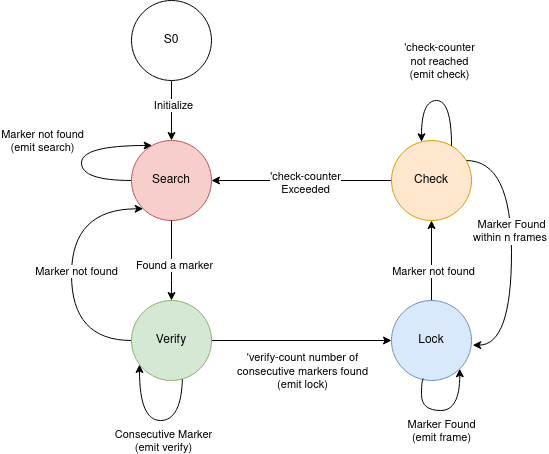

The diagram above was exported from draw.io. Its source (the exported page's mxGraphModel, read from the mxfile embedded in the PNG):
<mxGraphModel dx="1754" dy="985" grid="1" gridSize="10" guides="1" tooltips="1" connect="1" arrows="1" fold="1" page="1" pageScale="1" pageWidth="850" pageHeight="1100" math="0" shadow="0">
  <root>
    <mxCell id="0" />
    <mxCell id="1" parent="0" />
    <mxCell id="o3wIXrdPn_Dft9DkVsX2-35" style="edgeStyle=orthogonalEdgeStyle;rounded=0;orthogonalLoop=1;jettySize=auto;html=1;curved=1;" parent="1" source="o3wIXrdPn_Dft9DkVsX2-1" target="o3wIXrdPn_Dft9DkVsX2-1" edge="1">
      <mxGeometry relative="1" as="geometry">
        <mxPoint x="250" y="160" as="targetPoint" />
        <Array as="points">
          <mxPoint x="220" y="210" />
          <mxPoint x="220" y="175" />
        </Array>
      </mxGeometry>
    </mxCell>
    <mxCell id="o3wIXrdPn_Dft9DkVsX2-36" value="Marker not found&lt;br&gt;(emit search)" style="edgeLabel;html=1;align=center;verticalAlign=middle;resizable=0;points=[];" parent="o3wIXrdPn_Dft9DkVsX2-35" vertex="1" connectable="0">
      <mxGeometry x="-0.1339" y="2" relative="1" as="geometry">
        <mxPoint x="-38" y="-23" as="offset" />
      </mxGeometry>
    </mxCell>
    <mxCell id="o3wIXrdPn_Dft9DkVsX2-1" value="Search" style="ellipse;whiteSpace=wrap;html=1;aspect=fixed;fillColor=#f8cecc;strokeColor=#b85450;" parent="1" vertex="1">
      <mxGeometry x="270" y="170" width="80" height="80" as="geometry" />
    </mxCell>
    <mxCell id="o3wIXrdPn_Dft9DkVsX2-9" style="edgeStyle=orthogonalEdgeStyle;rounded=0;orthogonalLoop=1;jettySize=auto;html=1;entryX=0;entryY=1;entryDx=0;entryDy=0;curved=1;" parent="1" source="o3wIXrdPn_Dft9DkVsX2-14" target="o3wIXrdPn_Dft9DkVsX2-1" edge="1">
      <mxGeometry relative="1" as="geometry">
        <mxPoint x="270" y="370" as="sourcePoint" />
        <Array as="points">
          <mxPoint x="210" y="370" />
          <mxPoint x="210" y="238" />
        </Array>
      </mxGeometry>
    </mxCell>
    <mxCell id="o3wIXrdPn_Dft9DkVsX2-29" value="Marker not found" style="edgeLabel;html=1;align=center;verticalAlign=middle;resizable=0;points=[];" parent="o3wIXrdPn_Dft9DkVsX2-9" vertex="1" connectable="0">
      <mxGeometry x="0.1405" y="-4" relative="1" as="geometry">
        <mxPoint y="20" as="offset" />
      </mxGeometry>
    </mxCell>
    <mxCell id="o3wIXrdPn_Dft9DkVsX2-11" style="edgeStyle=orthogonalEdgeStyle;rounded=0;orthogonalLoop=1;jettySize=auto;html=1;" parent="1" source="o3wIXrdPn_Dft9DkVsX2-10" target="o3wIXrdPn_Dft9DkVsX2-1" edge="1">
      <mxGeometry relative="1" as="geometry" />
    </mxCell>
    <mxCell id="o3wIXrdPn_Dft9DkVsX2-12" value="Initialize" style="edgeLabel;html=1;align=center;verticalAlign=middle;resizable=0;points=[];" parent="o3wIXrdPn_Dft9DkVsX2-11" vertex="1" connectable="0">
      <mxGeometry x="-0.2067" y="1" relative="1" as="geometry">
        <mxPoint as="offset" />
      </mxGeometry>
    </mxCell>
    <mxCell id="o3wIXrdPn_Dft9DkVsX2-10" value="S0" style="ellipse;whiteSpace=wrap;html=1;aspect=fixed;" parent="1" vertex="1">
      <mxGeometry x="270" y="30" width="80" height="80" as="geometry" />
    </mxCell>
    <mxCell id="o3wIXrdPn_Dft9DkVsX2-15" value="" style="edgeStyle=orthogonalEdgeStyle;rounded=0;orthogonalLoop=1;jettySize=auto;html=1;" parent="1" source="o3wIXrdPn_Dft9DkVsX2-1" target="o3wIXrdPn_Dft9DkVsX2-14" edge="1">
      <mxGeometry relative="1" as="geometry">
        <Array as="points">
          <mxPoint x="310" y="310" />
          <mxPoint x="310" y="310" />
        </Array>
      </mxGeometry>
    </mxCell>
    <mxCell id="o3wIXrdPn_Dft9DkVsX2-28" value="Found a marker" style="edgeLabel;html=1;align=center;verticalAlign=middle;resizable=0;points=[];" parent="o3wIXrdPn_Dft9DkVsX2-15" vertex="1" connectable="0">
      <mxGeometry x="0.095" y="2" relative="1" as="geometry">
        <mxPoint as="offset" />
      </mxGeometry>
    </mxCell>
    <mxCell id="o3wIXrdPn_Dft9DkVsX2-19" style="edgeStyle=orthogonalEdgeStyle;rounded=0;orthogonalLoop=1;jettySize=auto;html=1;" parent="1" source="o3wIXrdPn_Dft9DkVsX2-14" target="o3wIXrdPn_Dft9DkVsX2-16" edge="1">
      <mxGeometry relative="1" as="geometry" />
    </mxCell>
    <mxCell id="o3wIXrdPn_Dft9DkVsX2-27" value="'verify-count number of&lt;br&gt;consecutive markers found&lt;br&gt;(emit lock)" style="edgeLabel;html=1;align=center;verticalAlign=middle;resizable=0;points=[];" parent="o3wIXrdPn_Dft9DkVsX2-19" vertex="1" connectable="0">
      <mxGeometry x="-0.56" relative="1" as="geometry">
        <mxPoint x="50" y="30" as="offset" />
      </mxGeometry>
    </mxCell>
    <mxCell id="o3wIXrdPn_Dft9DkVsX2-37" style="edgeStyle=orthogonalEdgeStyle;rounded=0;orthogonalLoop=1;jettySize=auto;html=1;curved=1;exitX=0.637;exitY=0.96;exitDx=0;exitDy=0;exitPerimeter=0;" parent="1" source="o3wIXrdPn_Dft9DkVsX2-14" target="o3wIXrdPn_Dft9DkVsX2-14" edge="1">
      <mxGeometry relative="1" as="geometry">
        <mxPoint x="280" y="490" as="targetPoint" />
        <Array as="points">
          <mxPoint x="320" y="407" />
          <mxPoint x="320" y="450" />
          <mxPoint x="278" y="450" />
        </Array>
      </mxGeometry>
    </mxCell>
    <mxCell id="o3wIXrdPn_Dft9DkVsX2-38" value="Consecutive Marker&lt;br&gt;(emit verify)" style="edgeLabel;html=1;align=center;verticalAlign=middle;resizable=0;points=[];" parent="o3wIXrdPn_Dft9DkVsX2-37" vertex="1" connectable="0">
      <mxGeometry x="-0.1289" y="2" relative="1" as="geometry">
        <mxPoint y="18" as="offset" />
      </mxGeometry>
    </mxCell>
    <mxCell id="o3wIXrdPn_Dft9DkVsX2-14" value="Verify" style="ellipse;whiteSpace=wrap;html=1;aspect=fixed;fillColor=#d5e8d4;strokeColor=#82b366;" parent="1" vertex="1">
      <mxGeometry x="270" y="330" width="80" height="80" as="geometry" />
    </mxCell>
    <mxCell id="o3wIXrdPn_Dft9DkVsX2-18" style="edgeStyle=orthogonalEdgeStyle;rounded=0;orthogonalLoop=1;jettySize=auto;html=1;" parent="1" source="o3wIXrdPn_Dft9DkVsX2-16" target="o3wIXrdPn_Dft9DkVsX2-17" edge="1">
      <mxGeometry relative="1" as="geometry" />
    </mxCell>
    <mxCell id="o3wIXrdPn_Dft9DkVsX2-22" value="Marker not found" style="edgeLabel;html=1;align=center;verticalAlign=middle;resizable=0;points=[];" parent="o3wIXrdPn_Dft9DkVsX2-18" vertex="1" connectable="0">
      <mxGeometry x="-0.245" y="-1" relative="1" as="geometry">
        <mxPoint as="offset" />
      </mxGeometry>
    </mxCell>
    <mxCell id="o3wIXrdPn_Dft9DkVsX2-16" value="Lock" style="ellipse;whiteSpace=wrap;html=1;aspect=fixed;fillColor=#dae8fc;strokeColor=#6c8ebf;" parent="1" vertex="1">
      <mxGeometry x="530" y="330" width="80" height="80" as="geometry" />
    </mxCell>
    <mxCell id="o3wIXrdPn_Dft9DkVsX2-20" style="edgeStyle=orthogonalEdgeStyle;orthogonalLoop=1;jettySize=auto;html=1;entryX=1.015;entryY=0.558;entryDx=0;entryDy=0;entryPerimeter=0;rounded=0;curved=1;" parent="1" source="o3wIXrdPn_Dft9DkVsX2-17" target="o3wIXrdPn_Dft9DkVsX2-16" edge="1">
      <mxGeometry relative="1" as="geometry">
        <Array as="points">
          <mxPoint x="650" y="190" />
          <mxPoint x="650" y="375" />
        </Array>
      </mxGeometry>
    </mxCell>
    <mxCell id="o3wIXrdPn_Dft9DkVsX2-21" value="Marker Found&lt;br&gt;within n frames&amp;nbsp;" style="edgeLabel;html=1;align=center;verticalAlign=middle;resizable=0;points=[];" parent="o3wIXrdPn_Dft9DkVsX2-20" vertex="1" connectable="0">
      <mxGeometry x="0.0385" y="-1" relative="1" as="geometry">
        <mxPoint y="-24" as="offset" />
      </mxGeometry>
    </mxCell>
    <mxCell id="o3wIXrdPn_Dft9DkVsX2-23" style="edgeStyle=orthogonalEdgeStyle;rounded=0;orthogonalLoop=1;jettySize=auto;html=1;entryX=1;entryY=0.5;entryDx=0;entryDy=0;" parent="1" source="o3wIXrdPn_Dft9DkVsX2-17" target="o3wIXrdPn_Dft9DkVsX2-1" edge="1">
      <mxGeometry relative="1" as="geometry" />
    </mxCell>
    <mxCell id="o3wIXrdPn_Dft9DkVsX2-26" value="'check-counter &lt;br&gt;Exceeded" style="edgeLabel;html=1;align=center;verticalAlign=middle;resizable=0;points=[];" parent="o3wIXrdPn_Dft9DkVsX2-23" vertex="1" connectable="0">
      <mxGeometry x="-0.0359" y="2" relative="1" as="geometry">
        <mxPoint as="offset" />
      </mxGeometry>
    </mxCell>
    <mxCell id="o3wIXrdPn_Dft9DkVsX2-17" value="Check" style="ellipse;whiteSpace=wrap;html=1;aspect=fixed;fillColor=#ffe6cc;strokeColor=#d79b00;" parent="1" vertex="1">
      <mxGeometry x="530" y="170" width="80" height="80" as="geometry" />
    </mxCell>
    <mxCell id="o3wIXrdPn_Dft9DkVsX2-24" style="edgeStyle=orthogonalEdgeStyle;rounded=0;orthogonalLoop=1;jettySize=auto;html=1;curved=1;" parent="1" source="o3wIXrdPn_Dft9DkVsX2-17" target="o3wIXrdPn_Dft9DkVsX2-17" edge="1">
      <mxGeometry relative="1" as="geometry">
        <Array as="points">
          <mxPoint x="590" y="130" />
          <mxPoint x="560" y="130" />
        </Array>
      </mxGeometry>
    </mxCell>
    <mxCell id="o3wIXrdPn_Dft9DkVsX2-25" value="'check-counter &lt;br&gt;not reached&lt;br&gt;(emit check)" style="edgeLabel;html=1;align=center;verticalAlign=middle;resizable=0;points=[];" parent="o3wIXrdPn_Dft9DkVsX2-24" vertex="1" connectable="0">
      <mxGeometry x="-0.0032" y="1" relative="1" as="geometry">
        <mxPoint y="-41" as="offset" />
      </mxGeometry>
    </mxCell>
    <mxCell id="o3wIXrdPn_Dft9DkVsX2-33" style="edgeStyle=orthogonalEdgeStyle;rounded=0;orthogonalLoop=1;jettySize=auto;html=1;curved=1;entryX=1;entryY=1;entryDx=0;entryDy=0;exitX=0.403;exitY=0.977;exitDx=0;exitDy=0;exitPerimeter=0;" parent="1" source="o3wIXrdPn_Dft9DkVsX2-16" target="o3wIXrdPn_Dft9DkVsX2-16" edge="1">
      <mxGeometry relative="1" as="geometry">
        <mxPoint x="670" y="450" as="targetPoint" />
        <mxPoint x="560" y="420" as="sourcePoint" />
        <Array as="points">
          <mxPoint x="560" y="408" />
          <mxPoint x="560" y="440" />
          <mxPoint x="598" y="440" />
        </Array>
      </mxGeometry>
    </mxCell>
    <mxCell id="o3wIXrdPn_Dft9DkVsX2-34" value="Marker Found&lt;br&gt;(emit frame)" style="edgeLabel;html=1;align=center;verticalAlign=middle;resizable=0;points=[];" parent="o3wIXrdPn_Dft9DkVsX2-33" vertex="1" connectable="0">
      <mxGeometry x="0.0144" y="-1" relative="1" as="geometry">
        <mxPoint x="-4" y="19" as="offset" />
      </mxGeometry>
    </mxCell>
  </root>
</mxGraphModel>